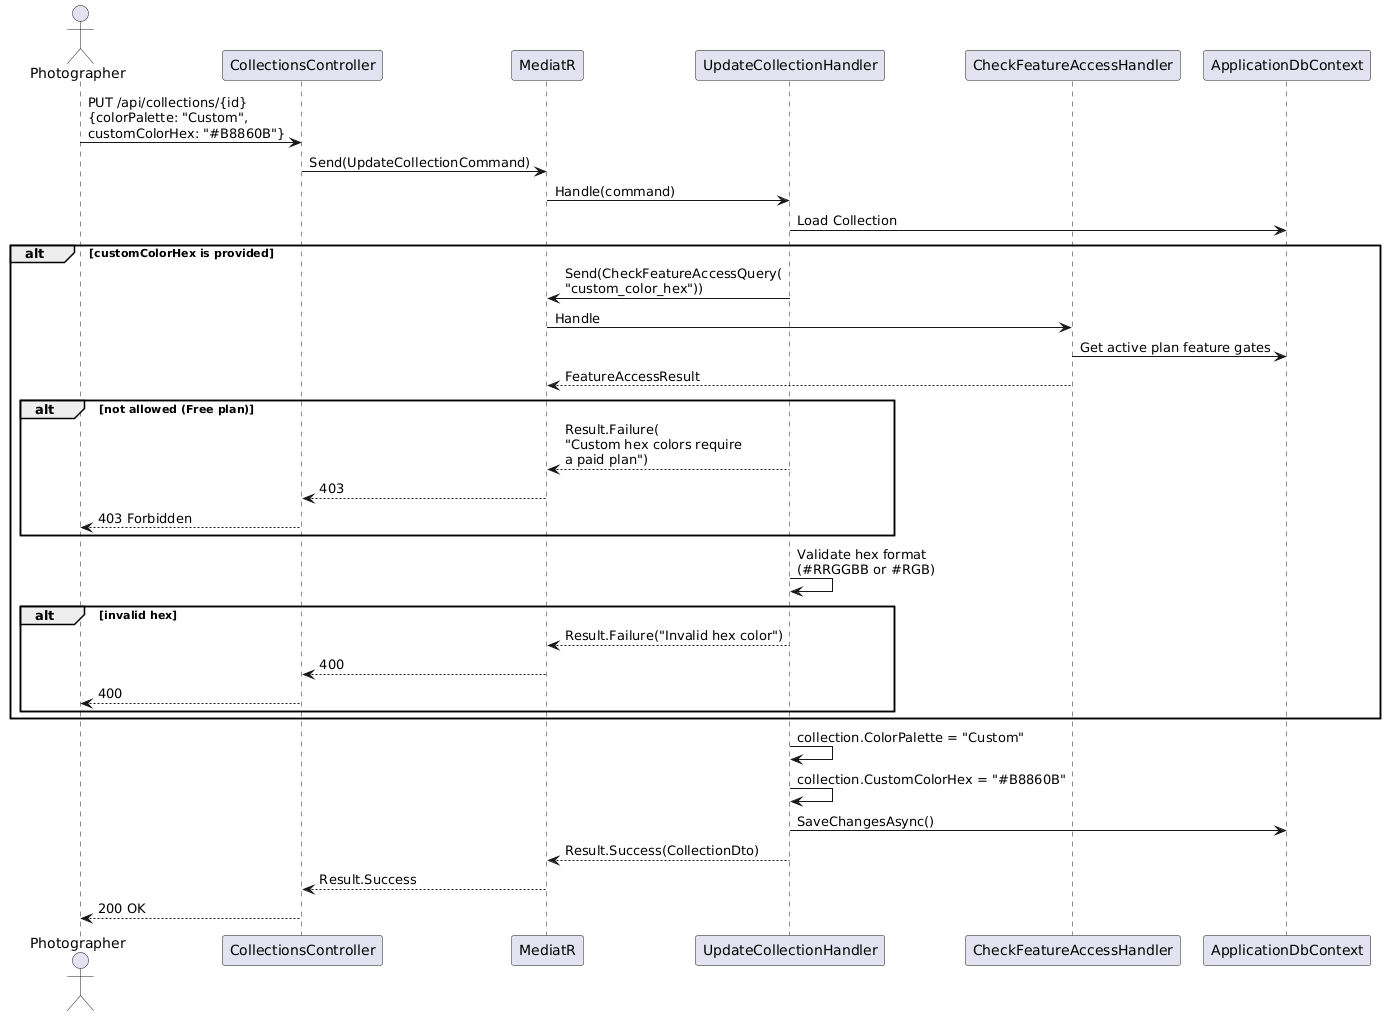

The diagram above was rendered by PlantUML. Its source (embedded in the PNG):
@startuml
actor Photographer as P
participant "CollectionsController" as CC
participant "MediatR" as M
participant "UpdateCollectionHandler" as UCH
participant "CheckFeatureAccessHandler" as CFA
participant "ApplicationDbContext" as DB

P -> CC : PUT /api/collections/{id}\n{colorPalette: "Custom",\ncustomColorHex: "#B8860B"}
CC -> M : Send(UpdateCollectionCommand)
M -> UCH : Handle(command)

UCH -> DB : Load Collection

alt customColorHex is provided
  UCH -> M : Send(CheckFeatureAccessQuery(\n"custom_color_hex"))
  M -> CFA : Handle
  CFA -> DB : Get active plan feature gates
  CFA --> M : FeatureAccessResult

  alt not allowed (Free plan)
    UCH --> M : Result.Failure(\n"Custom hex colors require\na paid plan")
    M --> CC : 403
    CC --> P : 403 Forbidden
  end

  UCH -> UCH : Validate hex format\n(#RRGGBB or #RGB)
  alt invalid hex
    UCH --> M : Result.Failure("Invalid hex color")
    M --> CC : 400
    CC --> P : 400
  end
end

UCH -> UCH : collection.ColorPalette = "Custom"
UCH -> UCH : collection.CustomColorHex = "#B8860B"
UCH -> DB : SaveChangesAsync()
UCH --> M : Result.Success(CollectionDto)
M --> CC : Result.Success
CC --> P : 200 OK
@enduml